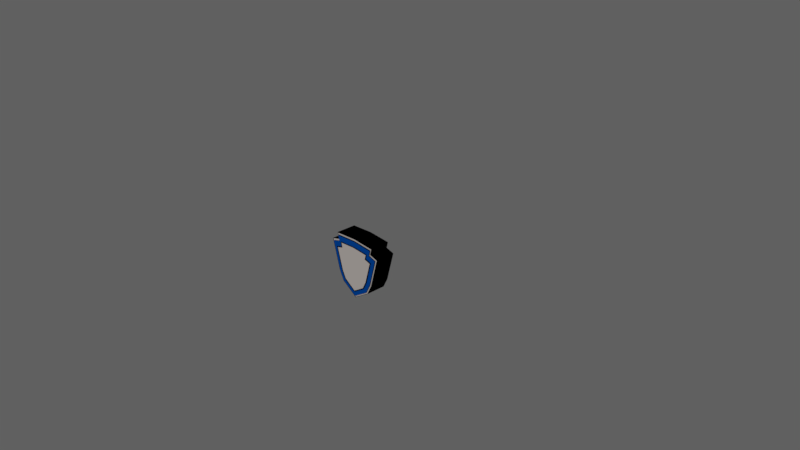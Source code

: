 # Source: shield.blend  (saved by Blender 2.79.0; exported with 4.5.12 LTS)
import bpy
from mathutils import Matrix  # noqa: F401  (used for matrix-valued properties, if any)

bpy.ops.wm.read_factory_settings(use_empty=True)
scene = bpy.context.scene
scene.name = 'Scene'

# ---- collections
col_collection_1 = bpy.data.collections.new('Collection 1'); scene.collection.children.link(col_collection_1)

# ---- materials (node trees are filled in below, after node groups)
mat_material_003 = bpy.data.materials.new('Material.003')
mat_material_003.alpha_threshold = 0.0
mat_material_003.roughness = 0.5
mat_material_002 = bpy.data.materials.new('Material.002')
mat_material_002.alpha_threshold = 0.0
mat_material_002.roughness = 0.5
mat_b = bpy.data.materials.new('b')
mat_b.alpha_threshold = 0.0
mat_b.roughness = 0.5

# ---- material node trees
mat_material_003.use_nodes = True; mat_material_003.node_tree.nodes.clear()
_N = mat_material_003.node_tree.nodes; _L = mat_material_003.node_tree.links
n0 = _N.new('ShaderNodeOutputMaterial'); n0.name = 'Material Output'; n0.location = (300, 300)
n1 = _N.new('ShaderNodeBsdfDiffuse'); n1.name = 'Diffuse BSDF'; n1.location = (10, 300)
n1.inputs[0].default_value = (0.0, 0.0, 0.0, 1.0)
_L.new(n1.outputs[0], n0.inputs[0])
n0.is_active_output = True
mat_material_002.use_nodes = True; mat_material_002.node_tree.nodes.clear()
_N = mat_material_002.node_tree.nodes; _L = mat_material_002.node_tree.links
n0 = _N.new('ShaderNodeOutputMaterial'); n0.name = 'Material Output'; n0.location = (300, 300)
n1 = _N.new('ShaderNodeBsdfDiffuse'); n1.name = 'Diffuse BSDF'; n1.location = (10, 300)
n1.inputs[0].default_value = (0.9822, 0.902, 0.8535, 1.0)
_L.new(n1.outputs[0], n0.inputs[0])
n0.is_active_output = True
mat_b.use_nodes = True; mat_b.node_tree.nodes.clear()
_N = mat_b.node_tree.nodes; _L = mat_b.node_tree.links
n0 = _N.new('ShaderNodeOutputMaterial'); n0.name = 'Material Output'; n0.location = (300, 300)
n1 = _N.new('ShaderNodeBsdfDiffuse'); n1.name = 'Diffuse BSDF'; n1.location = (10, 300)
n1.inputs[0].default_value = (1.946e-08, 0.1156, 0.6502, 1.0)
_L.new(n1.outputs[0], n0.inputs[0])
n0.is_active_output = True

# ---- world
world_world = bpy.data.worlds.new('World'); scene.world = world_world
world_world.color = (0.1179, 0.1179, 0.1179)
world_world.use_sun_shadow = False
world_world.sun_shadow_jitter_overblur = 0.0
world_world.cycles.sampling_method = 'MANUAL'

# ---- cameras
cam_camera = bpy.data.cameras.new('Camera')
cam_camera.clip_end = 100.0
cam_camera.lens = 35.0
cam_camera.sensor_width = 32.0
cam_camera.sensor_height = 18.0
cam_camera.ortho_scale = 7.314
cam_camera.dof.focus_distance = 0.0

# ---- lights
light_lamp = bpy.data.lights.new('Lamp', 'SUN')
light_lamp.transmission_factor = 0.0
light_lamp.cutoff_distance = 30.0
light_lamp.angle = 0.1993
light_lamp.energy = 1.0
light_lamp.shadow_buffer_clip_start = 1.001
light_lamp.shadow_soft_size = 0.1
light_lamp.shadow_cascade_max_distance = 1000.0

# ---- meshes
me_plane_017 = bpy.data.meshes.new('Plane.017')
me_plane_017.from_pydata([(0.0, -1.0, 0.0), (0.8212, 1.099, 8.948e-09), (0.0, 1.153, 1.39e-08), (0.7677, 0.8915, 1.712e-08), (1.077, 0.8029, 3.536e-08), (0.7877, -0.2505, 1.051e-08), (0.6004, -0.6151, 5.395e-09), (0.0, -1.0, 0.7021), (0.7677, 0.8915, 0.7021), (0.8212, 1.099, 0.7021), (0.0, 1.153, 0.7021), (1.077, 0.8029, 0.7021), (0.7877, -0.2505, 0.7021), (0.6004, -0.6151, 0.7021), (0.822, 1.112, 8.948e-09), (0.0, 1.166, 1.39e-08), (0.822, 1.112, 0.7021), (0.0, 1.166, 0.7021)], [], [(0, 6, 13, 7), (6, 5, 12, 13), (5, 4, 11, 12), (4, 3, 8, 11), (3, 1, 9, 8), (1, 2, 15, 14), (14, 15, 17, 16), (9, 1, 14, 16), (10, 9, 16, 17)])
me_plane_017.materials.append(mat_material_003)
me_plane_017.use_remesh_preserve_volume = False
me_plane_017.use_remesh_preserve_attributes = False
me_plane_017.use_mirror_vertex_groups = False
me_plane_017.update()
me_plane_016 = bpy.data.meshes.new('Plane.016')
me_plane_016.from_pydata([(0.0, -1.0, 0.0), (0.8212, 1.099, 8.948e-09), (0.0, 1.153, 1.39e-08), (0.7677, 0.8915, 1.712e-08), (1.077, 0.8029, 3.536e-08), (0.7877, -0.2505, 1.051e-08), (0.6004, -0.6151, 5.395e-09), (0.0, -1.0, 0.7021), (0.7677, 0.8915, 0.7021), (0.8212, 1.099, 0.7021), (0.0, 1.153, 0.7021), (1.077, 0.8029, 0.7021), (0.7877, -0.2505, 0.7021), (0.6004, -0.6151, 0.7021), (0.822, 1.112, 8.948e-09), (0.0, 1.166, 1.39e-08), (0.822, 1.112, 0.7021), (0.0, 1.166, 0.7021)], [], [(0, 6, 13, 7), (6, 5, 12, 13), (5, 4, 11, 12), (4, 3, 8, 11), (3, 1, 9, 8), (1, 2, 15, 14), (14, 15, 17, 16), (9, 1, 14, 16), (10, 9, 16, 17)])
me_plane_016.materials.append(mat_material_003)
me_plane_016.use_remesh_preserve_volume = False
me_plane_016.use_remesh_preserve_attributes = False
me_plane_016.use_mirror_vertex_groups = False
me_plane_016.update()
me_plane_015 = bpy.data.meshes.new('Plane.015')
me_plane_015.from_pydata([(0.0, -1.0, 0.0), (0.8212, 1.099, 8.948e-09), (0.0, 1.153, 1.39e-08), (0.7677, 0.8915, 1.712e-08), (1.077, 0.8029, 3.536e-08), (0.7877, -0.2505, 1.051e-08), (0.6004, -0.6151, 5.395e-09), (0.0, -1.0, 0.7021), (0.7677, 0.8915, 0.7021), (0.8212, 1.099, 0.7021), (0.0, 1.153, 0.7021), (1.077, 0.8029, 0.7021), (0.7877, -0.2505, 0.7021), (0.6004, -0.6151, 0.7021), (0.822, 1.112, 8.948e-09), (0.0, 1.166, 1.39e-08), (0.822, 1.112, 0.7021), (0.0, 1.166, 0.7021)], [], [(0, 6, 13, 7), (6, 5, 12, 13), (5, 4, 11, 12), (4, 3, 8, 11), (3, 1, 9, 8), (1, 2, 15, 14), (14, 15, 17, 16), (9, 1, 14, 16), (10, 9, 16, 17)])
me_plane_015.materials.append(mat_material_003)
me_plane_015.use_remesh_preserve_volume = False
me_plane_015.use_remesh_preserve_attributes = False
me_plane_015.use_mirror_vertex_groups = False
me_plane_015.update()
me_plane_014 = bpy.data.meshes.new('Plane.014')
me_plane_014.from_pydata([(0.0, -1.0, 0.0), (0.8212, 1.099, 8.948e-09), (0.0, -1.0, 0.0), (0.0, 1.153, 1.39e-08), (0.7677, 0.8915, 1.712e-08), (0.0, 0.8982, 1.772e-08), (1.077, 0.8029, 3.536e-08), (0.0, 0.6647, 2.284e-08), (0.7877, -0.2505, 1.051e-08), (0.0, -0.2533, 1.025e-08), (0.6004, -0.6151, 5.395e-09), (0.0, -0.6166, 5.261e-09), (0.0, -1.0, 0.7021), (0.0, -1.0, 0.7021), (0.7677, 0.8915, 0.7021), (0.8212, 1.099, 0.7021), (0.0, 1.153, 0.7021), (0.0, 0.8982, 0.7021), (1.077, 0.8029, 0.7021), (0.0, 0.6647, 0.7021), (0.7877, -0.2505, 0.7021), (0.0, -0.2533, 0.7021), (0.6004, -0.6151, 0.7021), (0.0, -0.6166, 0.7021)], [], [(5, 3, 1, 4), (7, 5, 4, 6), (9, 7, 6, 8), (11, 9, 8, 10), (2, 11, 10, 0), (17, 14, 15, 16), (19, 18, 14, 17), (21, 20, 18, 19), (23, 22, 20, 21), (12, 13, 22, 23), (0, 10, 22, 13), (10, 8, 20, 22), (8, 6, 18, 20), (6, 4, 14, 18), (4, 1, 15, 14), (1, 3, 16, 15)])
me_plane_014.materials.append(mat_material_002)
me_plane_014.use_remesh_preserve_volume = False
me_plane_014.use_remesh_preserve_attributes = False
me_plane_014.use_mirror_vertex_groups = False
me_plane_014.update()
me_plane_013 = bpy.data.meshes.new('Plane.013')
me_plane_013.from_pydata([(0.0, -1.0, 0.0), (0.8212, 1.099, 8.948e-09), (0.0, -1.0, 0.0), (0.0, 1.153, 1.39e-08), (0.7677, 0.8915, 1.712e-08), (0.0, 0.8982, 1.772e-08), (1.077, 0.8029, 3.536e-08), (0.0, 0.6647, 2.284e-08), (0.7877, -0.2505, 1.051e-08), (0.0, -0.2533, 1.025e-08), (0.6004, -0.6151, 5.395e-09), (0.0, -0.6166, 5.261e-09), (0.0, -1.0, 0.7021), (0.0, -1.0, 0.7021), (0.7677, 0.8915, 0.7021), (0.8212, 1.099, 0.7021), (0.0, 1.153, 0.7021), (0.0, 0.8982, 0.7021), (1.077, 0.8029, 0.7021), (0.0, 0.6647, 0.7021), (0.7877, -0.2505, 0.7021), (0.0, -0.2533, 0.7021), (0.6004, -0.6151, 0.7021), (0.0, -0.6166, 0.7021)], [], [(5, 3, 1, 4), (7, 5, 4, 6), (9, 7, 6, 8), (11, 9, 8, 10), (2, 11, 10, 0), (17, 14, 15, 16), (19, 18, 14, 17), (21, 20, 18, 19), (23, 22, 20, 21), (12, 13, 22, 23), (0, 10, 22, 13), (10, 8, 20, 22), (8, 6, 18, 20), (6, 4, 14, 18), (4, 1, 15, 14), (1, 3, 16, 15)])
me_plane_013.materials.append(mat_material_002)
me_plane_013.use_remesh_preserve_volume = False
me_plane_013.use_remesh_preserve_attributes = False
me_plane_013.use_mirror_vertex_groups = False
me_plane_013.update()
me_plane_011 = bpy.data.meshes.new('Plane.011')
me_plane_011.from_pydata([(0.0, -1.0, 0.0), (0.8212, 1.099, 8.948e-09), (0.0, -1.0, 0.0), (0.0, 1.153, 1.39e-08), (0.7677, 0.8915, 1.712e-08), (0.0, 0.8982, 1.772e-08), (1.077, 0.8029, 3.536e-08), (0.0, 0.6647, 2.284e-08), (0.7877, -0.2505, 1.051e-08), (0.0, -0.2533, 1.025e-08), (0.6004, -0.6151, 5.395e-09), (0.0, -0.6166, 5.261e-09), (0.0, -1.0, 0.7021), (0.0, -1.0, 0.7021), (0.7677, 0.8915, 0.7021), (0.8212, 1.099, 0.7021), (0.0, 1.153, 0.7021), (0.0, 0.8982, 0.7021), (1.077, 0.8029, 0.7021), (0.0, 0.6647, 0.7021), (0.7877, -0.2505, 0.7021), (0.0, -0.2533, 0.7021), (0.6004, -0.6151, 0.7021), (0.0, -0.6166, 0.7021)], [], [(5, 3, 1, 4), (7, 5, 4, 6), (9, 7, 6, 8), (11, 9, 8, 10), (2, 11, 10, 0), (17, 14, 15, 16), (19, 18, 14, 17), (21, 20, 18, 19), (23, 22, 20, 21), (12, 13, 22, 23), (0, 10, 22, 13), (10, 8, 20, 22), (8, 6, 18, 20), (6, 4, 14, 18), (4, 1, 15, 14), (1, 3, 16, 15)])
me_plane_011.materials.append(mat_b)
me_plane_011.use_remesh_preserve_volume = False
me_plane_011.use_remesh_preserve_attributes = False
me_plane_011.use_mirror_vertex_groups = False
me_plane_011.update()

# ---- objects
ob_wout_002 = bpy.data.objects.new('wout.002', me_plane_017)
ob_wout_001 = bpy.data.objects.new('wout.001', me_plane_016)
ob_wout = bpy.data.objects.new('wout', me_plane_015)
ob_win = bpy.data.objects.new('wIn', me_plane_014)
ob_black = bpy.data.objects.new('black', me_plane_013)
ob_blue = bpy.data.objects.new('blue', me_plane_011)
ob_lamp = bpy.data.objects.new('Lamp', light_lamp)
ob_camera = bpy.data.objects.new('Camera', cam_camera)

# ---- transforms, parenting, visibility, modifiers, constraints
ob_wout_002.location = (0.0, -0.05741, -0.1563)
ob_wout_002.rotation_euler = (1.571, -0.0, 0.0)
ob_wout_002.scale = (0.2979, 0.2979, 0.2979)
ob_wout_002.lineart.crease_threshold = 0.0
_m = ob_wout_002.modifiers.new('Mirror', 'MIRROR')
_m.use_clip = True
_m = ob_wout_002.modifiers.new('Solidify', 'SOLIDIFY')
_m.thickness = 0.035
_m.nonmanifold_thickness_mode = 'FIXED'
_m.nonmanifold_merge_threshold = 0.0003
ob_wout_001.location = (0.0, 0.003506, -0.1563)
ob_wout_001.rotation_euler = (1.571, -0.0, 0.0)
ob_wout_001.scale = (0.3654, 0.3654, 0.3654)
ob_wout_001.lineart.crease_threshold = 0.0
_m = ob_wout_001.modifiers.new('Mirror', 'MIRROR')
_m.use_clip = True
_m = ob_wout_001.modifiers.new('Solidify', 'SOLIDIFY')
_m.nonmanifold_thickness_mode = 'FIXED'
_m.nonmanifold_merge_threshold = 0.0003
ob_wout.location = (0.0, 0.03097, -0.1563)
ob_wout.rotation_euler = (1.571, -0.0, 0.0)
ob_wout.scale = (0.3931, 0.3931, 0.3931)
ob_wout.lineart.crease_threshold = 0.0
_m = ob_wout.modifiers.new('Mirror', 'MIRROR')
_m.use_clip = True
_m = ob_wout.modifiers.new('Solidify', 'SOLIDIFY')
_m.nonmanifold_thickness_mode = 'FIXED'
_m.nonmanifold_merge_threshold = 0.0003
ob_win.location = (0.0, -0.05393, -0.1563)
ob_win.rotation_euler = (1.571, -0.0, 0.0)
ob_win.scale = (0.2958, 0.2958, 0.2958)
ob_win.lineart.crease_threshold = 0.0
_m = ob_win.modifiers.new('Mirror', 'MIRROR')
_m.use_clip = True
ob_black.location = (0.0, 0.03097, -0.1563)
ob_black.rotation_euler = (1.571, -0.0, 0.0)
ob_black.scale = (0.3877, 0.3877, 0.3877)
ob_black.lineart.crease_threshold = 0.0
_m = ob_black.modifiers.new('Mirror', 'MIRROR')
_m.use_clip = True
ob_blue.location = (0.0, 0.0, -0.1563)
ob_blue.rotation_euler = (1.571, -0.0, 0.0)
ob_blue.scale = (0.3649, 0.3649, 0.3649)
ob_blue.lineart.crease_threshold = 0.0
_m = ob_blue.modifiers.new('Mirror', 'MIRROR')
_m.use_clip = True
ob_lamp.location = (4.076, 1.005, 5.904)
ob_lamp.rotation_euler = (-0.4001, -0.7478, 2.873)
ob_lamp.lock_rotations_4d = False
ob_lamp.empty_display_type = 'ARROWS'
ob_lamp.color = (0.0, 0.0, 0.0, 0.0)
ob_lamp.lineart.crease_threshold = 0.0
ob_camera.location = (7.481, -6.508, 5.344)
ob_camera.rotation_euler = (1.109, 0.0, 0.8149)
ob_camera.lock_rotations_4d = False
ob_camera.empty_display_type = 'ARROWS'
ob_camera.color = (0.0, 0.0, 0.0, 0.0)
ob_camera.display_type = 'WIRE'
ob_camera.lineart.crease_threshold = 0.0

# ---- collection membership
col_collection_1.objects.link(ob_wout_002)
col_collection_1.objects.link(ob_wout_001)
col_collection_1.objects.link(ob_wout)
col_collection_1.objects.link(ob_win)
col_collection_1.objects.link(ob_black)
col_collection_1.objects.link(ob_blue)
col_collection_1.objects.link(ob_lamp)
col_collection_1.objects.link(ob_camera)

# ---- scene / render settings (as saved in the file)
scene.camera = ob_camera
scene.frame_start = 1; scene.frame_end = 250; scene.frame_set(1)
scene.render.engine = 'CYCLES'
scene.render.resolution_percentage = 50
scene.render.dither_intensity = 0.0
scene.cycles.use_denoising = False
scene.cycles.samples = 128
scene.cycles.sampling_pattern = 'TABULATED_SOBOL'
scene.cycles.use_adaptive_sampling = False
scene.cycles.use_light_tree = False
scene.cycles.blur_glossy = 0.0
scene.cycles.sample_clamp_indirect = 0.0
scene.view_settings.view_transform = 'Standard'
bpy.context.view_layer.update()
